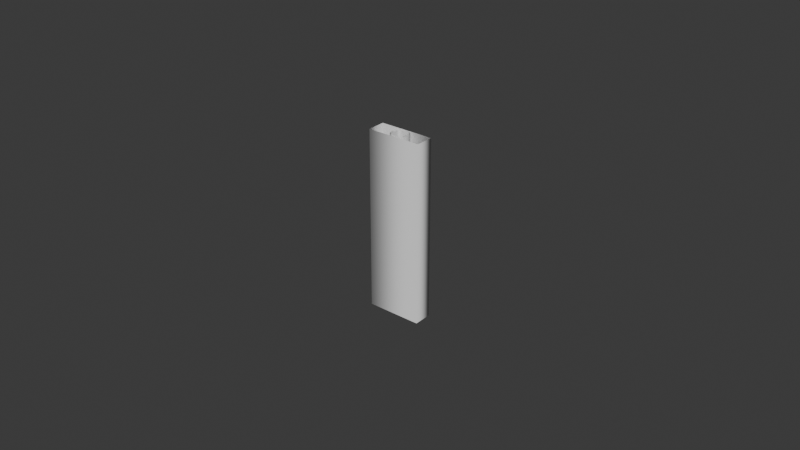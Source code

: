 # Source: compendium_assets.blend  (saved by Blender 4.3.34; exported with 4.5.12 LTS)
import bpy
from mathutils import Matrix  # noqa: F401  (used for matrix-valued properties, if any)

bpy.ops.wm.read_factory_settings(use_empty=True)
scene = bpy.context.scene
scene.name = 'Scene'

# ---- collections
col_collection = bpy.data.collections.new('Collection'); scene.collection.children.link(col_collection)

# ---- images (referenced by path relative to the original .blend; pixels are not part of the script)
import os
ASSET_DIR = os.environ.get("B2B_ASSET_DIR", "")  # directory of the original .blend (textures are referenced by path, not embedded)
HERE = os.path.dirname(os.path.abspath(__file__))  # packed textures are extracted next to this script under _unpacked/

def load_image(name, relpath, width, height, colorspace="sRGB"):
    """Load a texture the original file referenced (path relative to the .blend, or extracted next to this script)."""
    p = next((c for c in (os.path.join(HERE, relpath), os.path.join(ASSET_DIR, relpath)) if relpath and os.path.exists(c)), "")
    if p:
        img = bpy.data.images.load(p, check_existing=True)
        img.name = name
    else:  # same state as the original file: an image datablock whose file is absent (Cycles renders it pink)
        img = bpy.data.images.new(name, width, height)
        img.source = "FILE"
        img.filepath = "//" + (relpath or name)
    img.colorspace_settings.name = colorspace
    return img
img_forest_exr = load_image('forest.exr', 'forest.exr', 1024, 1024, 'Linear Rec.709')

# ---- world
world_world = bpy.data.worlds.new('World'); scene.world = world_world
world_world.use_nodes = True; world_world.node_tree.nodes.clear()
_N = world_world.node_tree.nodes; _L = world_world.node_tree.links
n0 = _N.new('ShaderNodeOutputWorld'); n0.name = 'World Output'; n0.location = (351, 268)
n1 = _N.new('ShaderNodeBackground'); n1.name = 'Background'; n1.location = (61, 268)
n1.inputs[0].default_value = (0.05088, 0.05088, 0.05088, 1.0)
n2 = _N.new('ShaderNodeTexEnvironment'); n2.name = 'Environment Texture'; n2.location = (-262, 277)
n2.image = img_forest_exr
n3 = _N.new('ShaderNodeMapping'); n3.name = 'Mapping'; n3.location = (-442, 277)
n4 = _N.new('ShaderNodeTexCoord'); n4.name = 'Texture Coordinate'; n4.location = (-622, 277)
n5 = _N.new('NodeFrame'); n5.name = 'Frame'; n5.location = (-674, 409)
n5.label = 'Node Group for Material Preview Lighting'
n5.width = 696
_L.new(n1.outputs[0], n0.inputs[0])
_L.new(n3.outputs[0], n2.inputs[0])
_L.new(n4.outputs[0], n3.inputs[0])
n0.is_active_output = True
world_world.color = (0.05088, 0.05088, 0.05088)
world_world.sun_shadow_jitter_overblur = 0.0

# ---- meshes
me_plane = bpy.data.meshes.new('Plane')
me_plane.from_pydata([(0.0, 0.0, 0.0)], [], [])
_uv = me_plane.uv_layers.new(name='UVMap')
_uv.uv.foreach_set('vector', [])
me_plane.update()
me_plane_001 = bpy.data.meshes.new('Plane.001')
me_plane_001.from_pydata([(-1.0, 0.0, 0.0), (1.0, 0.0, 0.0)], [(0, 1)], [])
_uv = me_plane_001.uv_layers.new(name='UVMap')
_uv.uv.foreach_set('vector', [])
me_plane_001.update()

# ---- curves / text
cu_b_ziercurve = bpy.data.curves.new('BézierCurve', 'CURVE')
cu_b_ziercurve.dimensions = '3D'
_sp = cu_b_ziercurve.splines.new('BEZIER'); _sp.bezier_points.add(2)
_sp.bezier_points.foreach_set('co', [-7.55e-08, 0.0, 1.0, 1.478e-09, 0.0, -0.01958, 7.55e-08, 0.0, -1.0])
_sp.bezier_points.foreach_set('handle_left', [-8.803e-08, 0.0, 1.333, -1.777e-08, 0.0, 0.2354, 6.77e-08, 0.0, -0.7748])
_sp.bezier_points.foreach_set('handle_right', [-6.294e-08, 0.0, 0.6669, 2.073e-08, 0.0, -0.2746, 8.265e-08, 0.0, -1.207])
for _p, _l, _r in zip(_sp.bezier_points, ['ALIGNED', 'ALIGNED', 'ALIGNED'], ['ALIGNED', 'ALIGNED', 'ALIGNED']): _p.handle_left_type = _l; _p.handle_right_type = _r
_sp.order_u = 0
_sp.order_v = 0
cu_b_ziercurve.use_path = True
cu_b_ziercurve.bevel_profile.use_clip = True
cu_b_ziercurve.bevel_depth = 0.1
cu_b_ziercurve.fill_mode = 'FULL'
cu_b_ziercurve_001 = bpy.data.curves.new('BézierCurve.001', 'CURVE')
cu_b_ziercurve_001.dimensions = '3D'
_sp = cu_b_ziercurve_001.splines.new('BEZIER'); _sp.bezier_points.add(2)
_sp.bezier_points.foreach_set('co', [-7.55e-08, 0.0, 1.0, 1.478e-09, 0.0, -0.01958, 7.55e-08, 0.0, -1.0])
_sp.bezier_points.foreach_set('handle_left', [-8.803e-08, 0.0, 1.333, -1.777e-08, 0.0, 0.2354, 6.77e-08, 0.0, -0.7748])
_sp.bezier_points.foreach_set('handle_right', [-6.294e-08, 0.0, 0.6669, 2.073e-08, 0.0, -0.2746, 8.265e-08, 0.0, -1.207])
for _p, _l, _r in zip(_sp.bezier_points, ['ALIGNED', 'ALIGNED', 'ALIGNED'], ['ALIGNED', 'ALIGNED', 'ALIGNED']): _p.handle_left_type = _l; _p.handle_right_type = _r
_sp.order_u = 0
_sp.order_v = 0
cu_b_ziercurve_001.use_path = True
cu_b_ziercurve_001.bevel_mode = 'PROFILE'
cu_b_ziercurve_001.bevel_profile.use_clip = True
cu_b_ziercurve_001.bevel_depth = 0.1
cu_b_ziercurve_001.fill_mode = 'FULL'
cu_bezierrectanglecurve = bpy.data.curves.new('BezierRectangleCurve', 'CURVE')
cu_bezierrectanglecurve.dimensions = '3D'
_sp = cu_bezierrectanglecurve.splines.new('BEZIER'); _sp.bezier_points.add(2)
_sp.bezier_points.foreach_set('co', [7.55e-08, 6.6e-15, 1.0, -1.478e-09, -1.292e-16, -0.01958, -7.55e-08, -6.6e-15, -1.0])
_sp.bezier_points.foreach_set('handle_left', [8.803e-08, 7.696e-15, 1.333, 1.777e-08, 1.554e-15, 0.2354, -6.77e-08, -5.918e-15, -0.7748])
_sp.bezier_points.foreach_set('handle_right', [6.294e-08, 5.503e-15, 0.6669, -2.073e-08, -1.812e-15, -0.2746, -8.265e-08, -7.226e-15, -1.207])
for _p, _l, _r in zip(_sp.bezier_points, ['ALIGNED', 'ALIGNED', 'ALIGNED'], ['ALIGNED', 'ALIGNED', 'ALIGNED']): _p.handle_left_type = _l; _p.handle_right_type = _r
_sp.order_u = 0
_sp.order_v = 0
cu_bezierrectanglecurve.use_path = True
cu_bezierrectanglecurve.bevel_mode = 'OBJECT'
cu_bezierrectanglecurve.bevel_profile.use_clip = True
cu_bezierrectanglecurve.bevel_depth = 0.1
cu_bezierrectanglecurve.fill_mode = 'FULL'
cu_plane = bpy.data.curves.new('Plane', 'CURVE')
cu_plane.dimensions = '3D'
_sp = cu_plane.splines.new('POLY'); _sp.points.add(3)
_sp.points.foreach_set('co', [-0.3057, 0.1012, 0.0, 0.0, 0.3057, 0.1012, 0.0, 0.0, 0.3057, -0.1012, 0.0, 0.0, -0.3057, -0.1012, 0.0, 0.0])
_sp.points.foreach_set('radius', [0.5119, 0.5119, 0.5119, 0.5119])
_sp.order_v = 0
_sp.resolution_v = 0
_sp.use_cyclic_u = True
_sp.use_endpoint_u = True
_sp.use_smooth = False
cu_plane.fill_mode = 'FULL'
cu_b_ziercurve_002 = bpy.data.curves.new('BézierCurve.002', 'CURVE')
cu_b_ziercurve_002.dimensions = '3D'
cu_b_ziercurve_002.use_path = True
cu_b_ziercurve_002.fill_mode = 'FULL'
cu_plane_001 = bpy.data.curves.new('Plane.001', 'CURVE')
cu_plane_001.dimensions = '3D'
_sp = cu_plane_001.splines.new('POLY'); _sp.points.add(3)
_sp.points.foreach_set('co', [-1.0, -1.0, 0.0, 0.0, 1.0, -1.0, 0.0, 0.0, 1.0, 1.0, 0.0, 0.0, -1.0, 1.0, 0.0, 0.0])
_sp.order_v = 0
_sp.resolution_v = 0
_sp.use_cyclic_u = True
_sp.use_endpoint_u = True
_sp.use_smooth = False
cu_plane_001.fill_mode = 'FULL'

# ---- objects
ob_singlevert = bpy.data.objects.new('SingleVert', me_plane)
ob_x_edge = bpy.data.objects.new('X_Edge', me_plane_001)
ob_bezierpipe = bpy.data.objects.new('BezierPipe', cu_b_ziercurve)
ob_beziersquare = bpy.data.objects.new('BezierSquare', cu_b_ziercurve_001)
ob_bezierrectangle = bpy.data.objects.new('BezierRectangle', cu_bezierrectanglecurve)
ob_rectangleprofile = bpy.data.objects.new('RectangleProfile', cu_plane)
ob_emptycurve = bpy.data.objects.new('EmptyCurve', cu_b_ziercurve_002)
ob_squarecurve = bpy.data.objects.new('SquareCurve', cu_plane_001)

# ---- transforms, parenting, visibility, modifiers, constraints
ob_singlevert.location = (0.0, 0.0, 0.0)
ob_x_edge.location = (0.0, 0.0, 0.0)
ob_bezierpipe.location = (0.0, 0.0, 0.0)
ob_beziersquare.location = (0.0, 0.0, 0.0)
ob_beziersquare.rotation_euler = (0.0, -0.0, 0.7854)
ob_bezierrectangle.location = (0.0, 0.0, 0.0)
ob_rectangleprofile.parent = ob_bezierrectangle
ob_rectangleprofile.matrix_parent_inverse = Matrix(((1.0, -0.0, 0.0, -7.55e-08), (-0.0, 1.0, -0.0, -6.6e-15), (0.0, -0.0, 1.0, -1.0), (-0.0, 0.0, -0.0, 1.0)))
ob_rectangleprofile.location = (0.0, 0.0, 0.0)
ob_emptycurve.location = (0.0, 0.0, 0.0)
ob_squarecurve.location = (0.0, 0.0, 0.0)
cu_bezierrectanglecurve.bevel_object = ob_rectangleprofile

# ---- collection membership
col_collection.objects.link(ob_singlevert)
col_collection.objects.link(ob_x_edge)
col_collection.objects.link(ob_bezierpipe)
col_collection.objects.link(ob_beziersquare)
col_collection.objects.link(ob_bezierrectangle)
col_collection.objects.link(ob_rectangleprofile)
col_collection.objects.link(ob_emptycurve)
col_collection.objects.link(ob_squarecurve)

# ---- scene / render settings (as saved in the file)
scene.frame_start = 1; scene.frame_end = 250; scene.frame_set(1)
scene.render.engine = 'BLENDER_EEVEE_NEXT'
bpy.context.view_layer.update()

# ---- added for rendering (the .blend has no active camera and no usable light): camera, sun
cam_auto = bpy.data.cameras.new('AutoCamera')
cam_auto.lens = 50.0
cam_auto.sensor_width = 36.0
cam_auto.clip_end = 1000.0
ob_auto_camera = bpy.data.objects.new('AutoCamera', cam_auto)
scene.collection.objects.link(ob_auto_camera)
ob_auto_camera.location = (6.41014, -7.69217, 5.12812)
ob_auto_camera.rotation_euler = (1.09748, -7.21219e-08, 0.694738)
scene.camera = ob_auto_camera
light_auto_sun = bpy.data.lights.new('AutoSun', 'SUN')
light_auto_sun.energy = 3.0
light_auto_sun.angle = 0.0523599
ob_auto_sun = bpy.data.objects.new('AutoSun', light_auto_sun)
scene.collection.objects.link(ob_auto_sun)
ob_auto_sun.rotation_euler = (0.872665, 0.174533, 0.523599)
bpy.context.view_layer.update()
